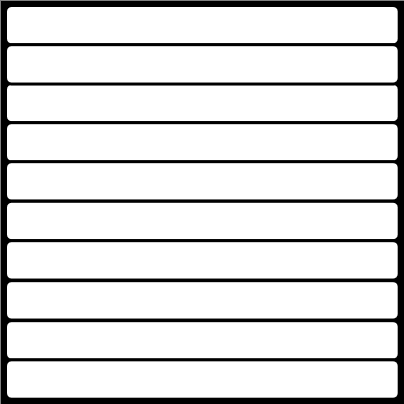

The diagram above was exported from draw.io. Its source (the exported page's mxGraphModel, read from the mxfile embedded in the PNG):
<mxGraphModel dx="6515" dy="5766" grid="1" gridSize="1" guides="1" tooltips="1" connect="1" arrows="1" fold="1" page="1" pageScale="1" pageWidth="827" pageHeight="1169" background="none" math="0" shadow="0">
  <root>
    <mxCell id="0" />
    <mxCell id="1" parent="0" />
    <mxCell id="2" value="" style="group;strokeWidth=10;" vertex="1" connectable="0" parent="1">
      <mxGeometry x="1156" y="-2046" width="393.7" height="393.704" as="geometry" />
    </mxCell>
    <mxCell id="3" value="" style="rounded=0;whiteSpace=wrap;html=1;strokeWidth=10;" vertex="1" parent="2">
      <mxGeometry y="0.004000000000019099" width="393.7" height="393.7" as="geometry" />
    </mxCell>
    <mxCell id="4" value="" style="rounded=1;whiteSpace=wrap;html=1;strokeWidth=3;" vertex="1" parent="2">
      <mxGeometry width="393.7" height="39.37" as="geometry" />
    </mxCell>
    <mxCell id="5" value="" style="rounded=1;whiteSpace=wrap;html=1;strokeWidth=3;" vertex="1" parent="2">
      <mxGeometry y="77.80000000000001" width="393.7" height="39.37" as="geometry" />
    </mxCell>
    <mxCell id="6" value="" style="rounded=1;whiteSpace=wrap;html=1;strokeWidth=3;" vertex="1" parent="2">
      <mxGeometry y="117.17000000000002" width="393.7" height="39.37" as="geometry" />
    </mxCell>
    <mxCell id="7" value="" style="rounded=1;whiteSpace=wrap;html=1;strokeWidth=3;" vertex="1" parent="2">
      <mxGeometry y="156.17000000000002" width="393.7" height="39.37" as="geometry" />
    </mxCell>
    <mxCell id="8" value="" style="rounded=1;whiteSpace=wrap;html=1;strokeWidth=3;" vertex="1" parent="2">
      <mxGeometry y="195.8" width="393.7" height="39.37" as="geometry" />
    </mxCell>
    <mxCell id="9" value="" style="rounded=1;whiteSpace=wrap;html=1;strokeWidth=3;" vertex="1" parent="2">
      <mxGeometry y="39.170000000000016" width="393.7" height="39.37" as="geometry" />
    </mxCell>
    <mxCell id="10" value="" style="rounded=1;whiteSpace=wrap;html=1;strokeWidth=3;" vertex="1" parent="2">
      <mxGeometry y="235.17000000000002" width="393.7" height="39.37" as="geometry" />
    </mxCell>
    <mxCell id="11" value="" style="rounded=1;whiteSpace=wrap;html=1;strokeWidth=3;" vertex="1" parent="2">
      <mxGeometry y="275.17" width="393.7" height="39.37" as="geometry" />
    </mxCell>
    <mxCell id="12" value="" style="rounded=1;whiteSpace=wrap;html=1;strokeWidth=3;" vertex="1" parent="2">
      <mxGeometry y="315.17" width="393.7" height="39.37" as="geometry" />
    </mxCell>
    <mxCell id="13" value="" style="rounded=1;whiteSpace=wrap;html=1;strokeWidth=3;" vertex="1" parent="2">
      <mxGeometry y="354.33" width="393.7" height="39.37" as="geometry" />
    </mxCell>
  </root>
</mxGraphModel>